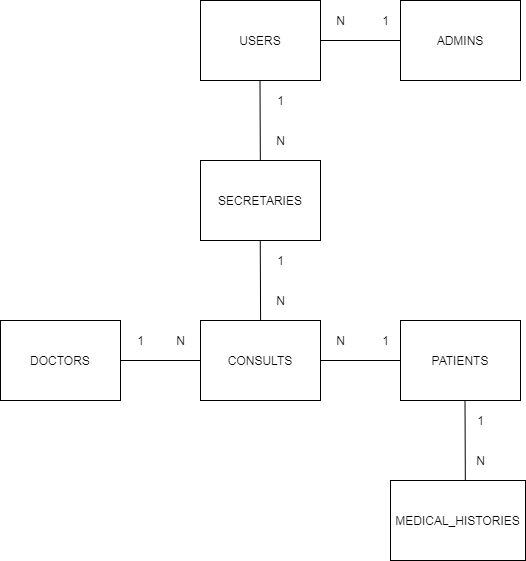

The diagram above was exported from draw.io. Its source (the exported page's mxGraphModel, read from the mxfile embedded in the PNG):
<mxGraphModel dx="582" dy="743" grid="1" gridSize="10" guides="1" tooltips="1" connect="1" arrows="1" fold="1" page="1" pageScale="1" pageWidth="850" pageHeight="1100" math="0" shadow="0" extFonts="Permanent Marker^https://fonts.googleapis.com/css?family=Permanent+Marker">
  <root>
    <mxCell id="0" />
    <mxCell id="1" parent="0" />
    <mxCell id="qLbBMVPeR5kTtiEnMhf_-1" value="SECRETARIES" style="rounded=0;whiteSpace=wrap;html=1;" parent="1" vertex="1">
      <mxGeometry x="360" y="280" width="120" height="80" as="geometry" />
    </mxCell>
    <mxCell id="qLbBMVPeR5kTtiEnMhf_-2" value="DOCTORS" style="rounded=0;whiteSpace=wrap;html=1;" parent="1" vertex="1">
      <mxGeometry x="160" y="440" width="120" height="80" as="geometry" />
    </mxCell>
    <mxCell id="qLbBMVPeR5kTtiEnMhf_-3" value="USERS" style="rounded=0;whiteSpace=wrap;html=1;" parent="1" vertex="1">
      <mxGeometry x="360" y="120" width="120" height="80" as="geometry" />
    </mxCell>
    <mxCell id="qLbBMVPeR5kTtiEnMhf_-47" value="ADMINS" style="rounded=0;whiteSpace=wrap;html=1;" parent="1" vertex="1">
      <mxGeometry x="560" y="120" width="120" height="80" as="geometry" />
    </mxCell>
    <mxCell id="qLbBMVPeR5kTtiEnMhf_-48" value="PATIENTS" style="rounded=0;whiteSpace=wrap;html=1;" parent="1" vertex="1">
      <mxGeometry x="560" y="440" width="120" height="80" as="geometry" />
    </mxCell>
    <mxCell id="qLbBMVPeR5kTtiEnMhf_-50" value="CONSULTS" style="rounded=0;whiteSpace=wrap;html=1;" parent="1" vertex="1">
      <mxGeometry x="360" y="440" width="120" height="80" as="geometry" />
    </mxCell>
    <mxCell id="qLbBMVPeR5kTtiEnMhf_-51" value="MEDICAL_HISTORIES" style="rounded=0;whiteSpace=wrap;html=1;" parent="1" vertex="1">
      <mxGeometry x="550" y="600" width="135" height="80" as="geometry" />
    </mxCell>
    <mxCell id="qLbBMVPeR5kTtiEnMhf_-53" value="1" style="text;html=1;resizable=0;autosize=1;align=center;verticalAlign=middle;points=[];fillColor=none;strokeColor=none;rounded=0;" parent="1" vertex="1">
      <mxGeometry x="430.25" y="210" width="20" height="20" as="geometry" />
    </mxCell>
    <mxCell id="qLbBMVPeR5kTtiEnMhf_-54" value="N" style="text;html=1;resizable=0;autosize=1;align=center;verticalAlign=middle;points=[];fillColor=none;strokeColor=none;rounded=0;" parent="1" vertex="1">
      <mxGeometry x="430.25" y="250" width="20" height="20" as="geometry" />
    </mxCell>
    <mxCell id="qLbBMVPeR5kTtiEnMhf_-58" value="" style="endArrow=none;html=1;" parent="1" source="qLbBMVPeR5kTtiEnMhf_-3" edge="1">
      <mxGeometry width="50" height="50" relative="1" as="geometry">
        <mxPoint x="419.5" y="260" as="sourcePoint" />
        <mxPoint x="419.5" y="200" as="targetPoint" />
      </mxGeometry>
    </mxCell>
    <mxCell id="qLbBMVPeR5kTtiEnMhf_-59" value="" style="endArrow=none;html=1;exitX=1;exitY=0.5;exitDx=0;exitDy=0;entryX=0;entryY=0.5;entryDx=0;entryDy=0;" parent="1" source="qLbBMVPeR5kTtiEnMhf_-3" target="qLbBMVPeR5kTtiEnMhf_-47" edge="1">
      <mxGeometry width="50" height="50" relative="1" as="geometry">
        <mxPoint x="624.8333333333333" y="280" as="sourcePoint" />
        <mxPoint x="624.5" y="200" as="targetPoint" />
      </mxGeometry>
    </mxCell>
    <mxCell id="qLbBMVPeR5kTtiEnMhf_-60" value="" style="endArrow=none;html=1;entryX=0;entryY=0.5;entryDx=0;entryDy=0;exitX=1;exitY=0.5;exitDx=0;exitDy=0;" parent="1" source="qLbBMVPeR5kTtiEnMhf_-50" target="qLbBMVPeR5kTtiEnMhf_-48" edge="1">
      <mxGeometry width="50" height="50" relative="1" as="geometry">
        <mxPoint x="480" y="320" as="sourcePoint" />
        <mxPoint x="520" y="280" as="targetPoint" />
      </mxGeometry>
    </mxCell>
    <mxCell id="qLbBMVPeR5kTtiEnMhf_-61" value="" style="endArrow=none;html=1;entryX=0;entryY=0.5;entryDx=0;entryDy=0;exitX=1;exitY=0.5;exitDx=0;exitDy=0;" parent="1" source="qLbBMVPeR5kTtiEnMhf_-2" target="qLbBMVPeR5kTtiEnMhf_-50" edge="1">
      <mxGeometry width="50" height="50" relative="1" as="geometry">
        <mxPoint x="280" y="319.5" as="sourcePoint" />
        <mxPoint x="360" y="319.5" as="targetPoint" />
      </mxGeometry>
    </mxCell>
    <mxCell id="qLbBMVPeR5kTtiEnMhf_-62" value="1" style="text;html=1;resizable=0;autosize=1;align=center;verticalAlign=middle;points=[];fillColor=none;strokeColor=none;rounded=0;" parent="1" vertex="1">
      <mxGeometry x="290" y="450" width="20" height="20" as="geometry" />
    </mxCell>
    <mxCell id="qLbBMVPeR5kTtiEnMhf_-63" value="N" style="text;html=1;resizable=0;autosize=1;align=center;verticalAlign=middle;points=[];fillColor=none;strokeColor=none;rounded=0;" parent="1" vertex="1">
      <mxGeometry x="330" y="450" width="20" height="20" as="geometry" />
    </mxCell>
    <mxCell id="qLbBMVPeR5kTtiEnMhf_-64" value="N" style="text;html=1;resizable=0;autosize=1;align=center;verticalAlign=middle;points=[];fillColor=none;strokeColor=none;rounded=0;" parent="1" vertex="1">
      <mxGeometry x="490" y="130" width="20" height="20" as="geometry" />
    </mxCell>
    <mxCell id="qLbBMVPeR5kTtiEnMhf_-65" value="1" style="text;html=1;resizable=0;autosize=1;align=center;verticalAlign=middle;points=[];fillColor=none;strokeColor=none;rounded=0;" parent="1" vertex="1">
      <mxGeometry x="535" y="130" width="20" height="20" as="geometry" />
    </mxCell>
    <mxCell id="qLbBMVPeR5kTtiEnMhf_-66" value="1" style="text;html=1;resizable=0;autosize=1;align=center;verticalAlign=middle;points=[];fillColor=none;strokeColor=none;rounded=0;" parent="1" vertex="1">
      <mxGeometry x="535" y="450" width="20" height="20" as="geometry" />
    </mxCell>
    <mxCell id="qLbBMVPeR5kTtiEnMhf_-67" value="N" style="text;html=1;resizable=0;autosize=1;align=center;verticalAlign=middle;points=[];fillColor=none;strokeColor=none;rounded=0;" parent="1" vertex="1">
      <mxGeometry x="490" y="450" width="20" height="20" as="geometry" />
    </mxCell>
    <mxCell id="qLbBMVPeR5kTtiEnMhf_-68" value="" style="endArrow=none;html=1;" parent="1" edge="1">
      <mxGeometry width="50" height="50" relative="1" as="geometry">
        <mxPoint x="420.08333333333326" y="440" as="sourcePoint" />
        <mxPoint x="419.75" y="360" as="targetPoint" />
      </mxGeometry>
    </mxCell>
    <mxCell id="qLbBMVPeR5kTtiEnMhf_-69" value="1" style="text;html=1;resizable=0;autosize=1;align=center;verticalAlign=middle;points=[];fillColor=none;strokeColor=none;rounded=0;" parent="1" vertex="1">
      <mxGeometry x="430.25" y="370" width="20" height="20" as="geometry" />
    </mxCell>
    <mxCell id="qLbBMVPeR5kTtiEnMhf_-70" value="N" style="text;html=1;resizable=0;autosize=1;align=center;verticalAlign=middle;points=[];fillColor=none;strokeColor=none;rounded=0;" parent="1" vertex="1">
      <mxGeometry x="430.25" y="410" width="20" height="20" as="geometry" />
    </mxCell>
    <mxCell id="qLbBMVPeR5kTtiEnMhf_-71" value="" style="endArrow=none;html=1;" parent="1" edge="1">
      <mxGeometry width="50" height="50" relative="1" as="geometry">
        <mxPoint x="624.8333333333333" y="600" as="sourcePoint" />
        <mxPoint x="624.5" y="520" as="targetPoint" />
      </mxGeometry>
    </mxCell>
    <mxCell id="qLbBMVPeR5kTtiEnMhf_-74" value="1" style="text;html=1;resizable=0;autosize=1;align=center;verticalAlign=middle;points=[];fillColor=none;strokeColor=none;rounded=0;" parent="1" vertex="1">
      <mxGeometry x="630" y="530" width="20" height="20" as="geometry" />
    </mxCell>
    <mxCell id="qLbBMVPeR5kTtiEnMhf_-75" value="N" style="text;html=1;resizable=0;autosize=1;align=center;verticalAlign=middle;points=[];fillColor=none;strokeColor=none;rounded=0;" parent="1" vertex="1">
      <mxGeometry x="630" y="570" width="20" height="20" as="geometry" />
    </mxCell>
    <mxCell id="qLbBMVPeR5kTtiEnMhf_-82" value="" style="endArrow=none;html=1;" parent="1" edge="1">
      <mxGeometry width="50" height="50" relative="1" as="geometry">
        <mxPoint x="419.83333333333326" y="280" as="sourcePoint" />
        <mxPoint x="419.5" y="200" as="targetPoint" />
      </mxGeometry>
    </mxCell>
  </root>
</mxGraphModel>